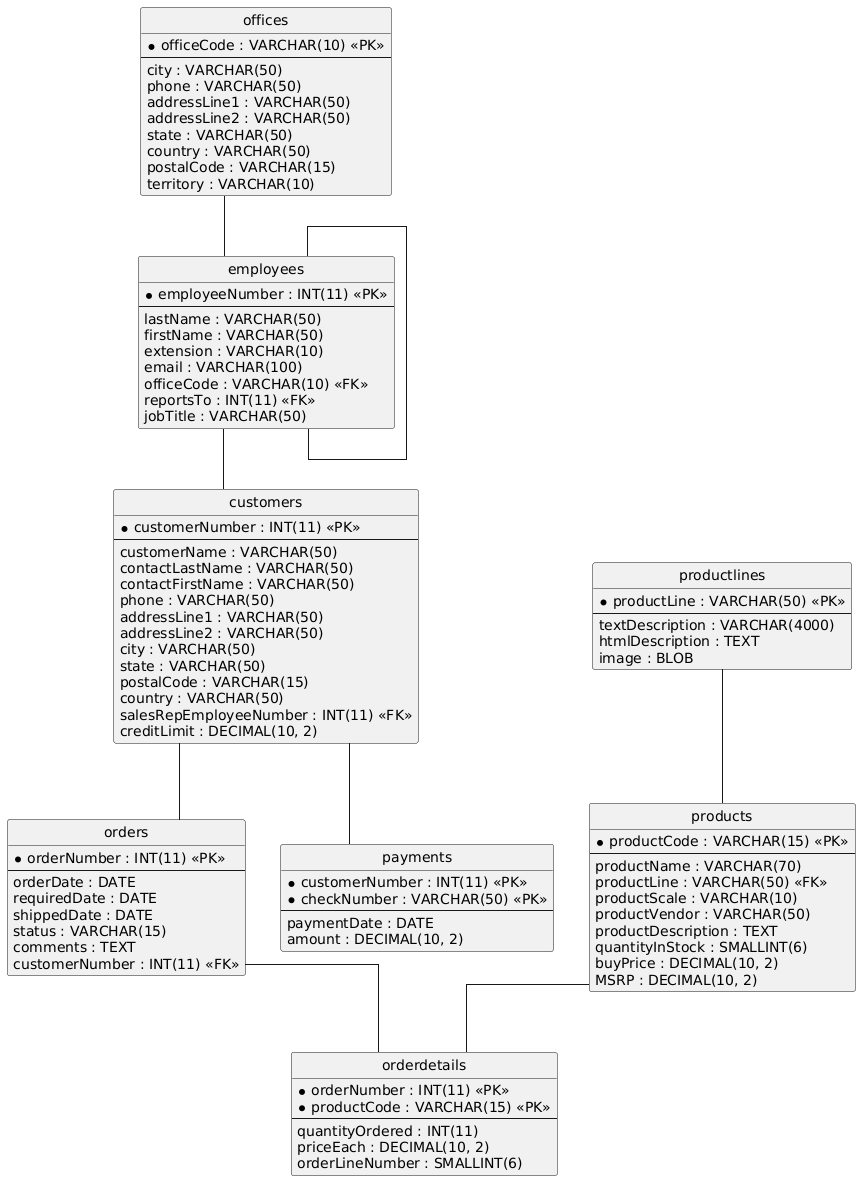

The diagram above was rendered by PlantUML. Its source (embedded in the PNG):
@startuml
hide circle
skinparam linetype ortho

entity "offices" as offices {
  * officeCode : VARCHAR(10) <<PK>>
  --
  city : VARCHAR(50)
  phone : VARCHAR(50)
  addressLine1 : VARCHAR(50)
  addressLine2 : VARCHAR(50)
  state : VARCHAR(50)
  country : VARCHAR(50)
  postalCode : VARCHAR(15)
  territory : VARCHAR(10)
}

entity "employees" as employees {
  * employeeNumber : INT(11) <<PK>>
  --
  lastName : VARCHAR(50)
  firstName : VARCHAR(50)
  extension : VARCHAR(10)
  email : VARCHAR(100)
  officeCode : VARCHAR(10) <<FK>>
  reportsTo : INT(11) <<FK>>
  jobTitle : VARCHAR(50)
}

entity "productlines" as productlines {
  * productLine : VARCHAR(50) <<PK>>
  --
  textDescription : VARCHAR(4000)
  htmlDescription : TEXT
  image : BLOB
}

entity "products" as products {
  * productCode : VARCHAR(15) <<PK>>
  --
  productName : VARCHAR(70)
  productLine : VARCHAR(50) <<FK>>
  productScale : VARCHAR(10)
  productVendor : VARCHAR(50)
  productDescription : TEXT
  quantityInStock : SMALLINT(6)
  buyPrice : DECIMAL(10, 2)
  MSRP : DECIMAL(10, 2)
}

entity "customers" as customers {
  * customerNumber : INT(11) <<PK>>
  --
  customerName : VARCHAR(50)
  contactLastName : VARCHAR(50)
  contactFirstName : VARCHAR(50)
  phone : VARCHAR(50)
  addressLine1 : VARCHAR(50)
  addressLine2 : VARCHAR(50)
  city : VARCHAR(50)
  state : VARCHAR(50)
  postalCode : VARCHAR(15)
  country : VARCHAR(50)
  salesRepEmployeeNumber : INT(11) <<FK>>
  creditLimit : DECIMAL(10, 2)
}

entity "orders" as orders {
  * orderNumber : INT(11) <<PK>>
  --
  orderDate : DATE
  requiredDate : DATE
  shippedDate : DATE
  status : VARCHAR(15)
  comments : TEXT
  customerNumber : INT(11) <<FK>>
}

entity "orderdetails" as orderdetails {
  * orderNumber : INT(11) <<PK>>
  * productCode : VARCHAR(15) <<PK>>
  --
  quantityOrdered : INT(11)
  priceEach : DECIMAL(10, 2)
  orderLineNumber : SMALLINT(6)
}

entity "payments" as payments {
  * customerNumber : INT(11) <<PK>>
  * checkNumber : VARCHAR(50) <<PK>>
  --
  paymentDate : DATE
  amount : DECIMAL(10, 2)
}

employees -- employees
offices -- employees
productlines -- products
employees -- customers
customers -- orders
orders -- orderdetails
products -- orderdetails
customers -- payments
@enduml